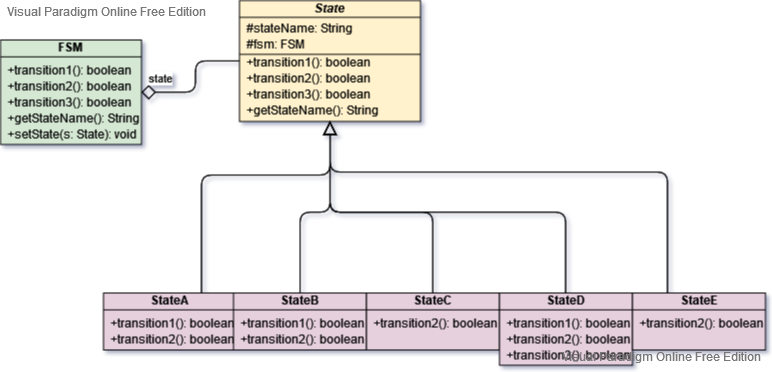

The diagram above was exported from draw.io. Its source (the exported page's mxGraphModel, read from the mxfile embedded in the PNG):
<mxGraphModel version="20210318" sfct="m4AuXsh3inBWKpvEytFO7De9Pz8lw5LHjbVUZQSTJY12gGfoxkCMRra0Nd6cqI" diagramType="ClassDiagram" vpId="dO1Paz6B.LDEBAHD" gridEnabled="false" gridColor="#e0e0e0" gridSize="10" backgroundColor="#ffffff" guidesEnabled="true" textAutoFontSize="false" shapeCaptionAutoFontSize="false" fitTextToContent="false" pageVisible="true" page="1" fixedPaging="undefined" pageWidth="850" pageHeight="1100" connectionArrowsEnabled="true" connectionPointsEnabled="true" mathEnabled="false" shadowVisible="false" connectorAlwaysOnTop="true" collage="false">
  <root>
    <UserObject label="" modelVpId="UO1Paz6B.LDEBAG_" vpId="0O1Paz6B.LDEBAHA" id="0">
      <mxCell />
    </UserObject>
    <UserObject label="" modelVpId="8O1Paz6B.LDEBAHB" vpId="CO1Paz6B.LDEBAHC" id="1">
      <mxCell parent="0" />
    </UserObject>
    <UserObject label="FSM" vpId="X1yHaz6B.LDEBAAc" modelVpId="X1yHaz6B.LDEBAAd" themeFormatsFromTemplate="{&quot;strokeColor&quot;:&quot;#000000&quot;,&quot;fillColor&quot;:&quot;#D5E8D4&quot;}" id="2">
      <operations>
        <Operation signature="+transition1(): boolean" vpId="Z21Paz6B.LDEBAFx" modelVpId="Z21Paz6B.LDEBAFy" />
        <Operation signature="+transition2(): boolean" vpId="Z21Paz6B.LDEBAFz" modelVpId="Z21Paz6B.LDEBAF0" />
        <Operation signature="+transition3(): boolean" vpId="Z21Paz6B.LDEBAF1" modelVpId="Z21Paz6B.LDEBAF2" />
        <Operation signature="+getStateName(): String" vpId="Z21Paz6B.LDEBAF3" modelVpId="Z21Paz6B.LDEBAF4" />
        <Operation signature="+setState(s: State): void" vpId="Z21Paz6B.LDEBAF5" modelVpId="Z21Paz6B.LDEBAF6" />
      </operations>
      <mxCell style="shape=AQ8gg;fillColor=#D5E8D4;verticalAlign=top;spacingTop=-6" vertex="1" parent="1">
        <mxGeometry x="69" y="148.5" width="141" height="104.49999999999997" as="geometry" />
      </mxCell>
    </UserObject>
    <UserObject label="State" vpId="P1yHaz6B.LDEBAAi" modelVpId="P1yHaz6B.LDEBAAj" themeFormatsFromTemplate="{&quot;strokeColor&quot;:&quot;#000000&quot;,&quot;fillColor&quot;:&quot;#FFF2CC&quot;}" id="8">
      <operations>
        <Operation signature="+transition1(): boolean" vpId="921Paz6B.LDEBAGL" modelVpId="921Paz6B.LDEBAGM" />
        <Operation signature="+transition2(): boolean" vpId="921Paz6B.LDEBAGN" modelVpId="921Paz6B.LDEBAGO" />
        <Operation signature="+transition3(): boolean" vpId="921Paz6B.LDEBAGP" modelVpId="921Paz6B.LDEBAGQ" />
        <Operation signature="+getStateName(): String" vpId="921Paz6B.LDEBAGR" modelVpId="921Paz6B.LDEBAGS" />
      </operations>
      <attributes>
        <Attribute signature="#stateName: String" vpId="921Paz6B.LDEBAGH" modelVpId="921Paz6B.LDEBAGI" />
        <Attribute signature="#fsm: FSM" vpId="921Paz6B.LDEBAGJ" modelVpId="921Paz6B.LDEBAGK" />
      </attributes>
      <mxCell style="shape=AQ8gg;fillColor=#FFF2CC;verticalAlign=top;spacingTop=-6;fontStyle=2" vertex="1" parent="1">
        <mxGeometry x="308" y="109" width="181" height="121" as="geometry" />
      </mxCell>
    </UserObject>
    <UserObject label="StateA" vpId="v1yHaz6B.LDEBAAo" modelVpId="v1yHaz6B.LDEBAAp" themeFormatsFromTemplate="{&quot;strokeColor&quot;:&quot;#000000&quot;,&quot;fillColor&quot;:&quot;#E6D0DE&quot;}" id="15">
      <operations>
        <Operation signature="+transition1(): boolean" vpId="T21Paz6B.LDEBAGX" modelVpId="T21Paz6B.LDEBAGY" />
        <Operation signature="+transition2(): boolean" vpId="T21Paz6B.LDEBAGZ" modelVpId="T21Paz6B.LDEBAGa" />
      </operations>
      <mxCell style="shape=AQ8gg;fillColor=#E6D0DE;verticalAlign=top;spacingTop=-6" vertex="1" parent="1">
        <mxGeometry x="172" y="401.5" width="133" height="57" as="geometry" />
      </mxCell>
    </UserObject>
    <UserObject label="" vpId="v1yHaz6B.LDEBAAs" modelVpId="v1yHaz6B.LDEBAAt" themeFormatsFromTemplate="{&quot;strokeColor&quot;:&quot;#000000&quot;}" id="18">
      <mxCell style="shape=hLTL28QVM8GVJT;edgeStyle=orthogonalEdgeStyle;jettySize=auto;orthogonalLoop=1;" edge="1" source="8" target="15" parent="1">
        <mxGeometry relative="1" as="geometry">
          <mxPoint x="302" y="284" as="edgeLabelOffset" />
          <Array as="points">
            <mxPoint x="399" y="283.5" />
            <mxPoint x="270" y="283.5" />
          </Array>
        </mxGeometry>
        <Array as="absPoints">
          <mxPoint x="399" y="230" />
          <mxPoint x="399" y="284" />
          <mxPoint x="270" y="284" />
          <mxPoint x="270" y="402" />
        </Array>
      </mxCell>
    </UserObject>
    <UserObject label="StateB" vpId="v1yHaz6B.LDEBAAw" modelVpId="v1yHaz6B.LDEBAAx" themeFormatsFromTemplate="{&quot;strokeColor&quot;:&quot;#000000&quot;,&quot;fillColor&quot;:&quot;#E6D0DE&quot;}" id="19">
      <operations>
        <Operation signature="+transition1(): boolean" vpId="r21Paz6B.LDEBAGf" modelVpId="r21Paz6B.LDEBAGg" />
        <Operation signature="+transition2(): boolean" vpId="r21Paz6B.LDEBAGh" modelVpId="r21Paz6B.LDEBAGi" />
      </operations>
      <mxCell style="shape=AQ8gg;fillColor=#E6D0DE;verticalAlign=top;spacingTop=-6" vertex="1" parent="1">
        <mxGeometry x="302" y="401.5" width="133" height="57" as="geometry" />
      </mxCell>
    </UserObject>
    <UserObject label="" vpId="f1yHaz6B.LDEBAA0" modelVpId="f1yHaz6B.LDEBAA1" themeFormatsFromTemplate="{&quot;strokeColor&quot;:&quot;#000000&quot;}" id="22">
      <mxCell style="shape=hLTL28QVM8GVJT;edgeStyle=orthogonalEdgeStyle;jettySize=auto;orthogonalLoop=1;" edge="1" source="8" target="19" parent="1">
        <mxGeometry relative="1" as="geometry">
          <mxPoint x="388" y="321" as="edgeLabelOffset" />
        </mxGeometry>
        <Array as="absPoints">
          <mxPoint x="399" y="230" />
          <mxPoint x="399" y="321" />
          <mxPoint x="369" y="321" />
          <mxPoint x="369" y="402" />
        </Array>
      </mxCell>
    </UserObject>
    <UserObject label="" vpId="f1yHaz6B.LDEBAA2" modelVpId="f1yHaz6B.LDEBAA3" themeFormatsFromTemplate="{&quot;strokeColor&quot;:&quot;#000000&quot;}" id="23">
      <fromEnd aggregationKind="Shared" role="state" />
      <mxCell style="shape=mggJwV8GVJT;edgeStyle=orthogonalEdgeStyle;jettySize=auto;orthogonalLoop=1;" edge="1" source="2" target="8" parent="1">
        <mxGeometry relative="1" as="geometry">
          <mxPoint x="264" y="190" as="edgeLabelOffset" />
        </mxGeometry>
        <Array as="absPoints">
          <mxPoint x="210" y="201" />
          <mxPoint x="264" y="201" />
          <mxPoint x="264" y="169" />
          <mxPoint x="308" y="169" />
        </Array>
      </mxCell>
    </UserObject>
    <UserObject label="StateC" themeFormatsFromTemplate="{&quot;strokeColor&quot;:&quot;#000000&quot;,&quot;fillColor&quot;:&quot;#E6D0DE&quot;}" vpId="ifkXaz6B.LDEBACj" modelUuid="e6b62863-0668-4b3a-8830-e0ad2d48c1fc" modelVpId="ifkXaz6B.LDEBACk" id="25">
      <operations>
        <Operation signature="+transition2(): boolean" vpId="H21Paz6B.LDEBAGn" modelVpId="H21Paz6B.LDEBAGo" />
        <Operation signature="+transition2(): boolean" vpId="H21Paz6B.LDEBAGp" modelVpId="H21Paz6B.LDEBAGq" />
      </operations>
      <mxCell style="shape=AQ8gg;fillColor=#E6D0DE;verticalAlign=top;spacingTop=-6" vertex="1" parent="1">
        <mxGeometry x="435" y="401.5" width="133" height="57" as="geometry" />
      </mxCell>
    </UserObject>
    <UserObject label="StateD" themeFormatsFromTemplate="{&quot;strokeColor&quot;:&quot;#000000&quot;,&quot;fillColor&quot;:&quot;#E6D0DE&quot;}" vpId="SfkXaz6B.LDEBACp" modelUuid="143fe79c-93f2-46c9-8052-b1b6e6617b6f" modelVpId="SfkXaz6B.LDEBACq" id="28">
      <operations>
        <Operation signature="+transition1(): boolean" vpId="321Paz6B.LDEBAGx" modelVpId="321Paz6B.LDEBAGy" />
        <Operation signature="+transition2(): boolean" vpId="321Paz6B.LDEBAGz" modelVpId="321Paz6B.LDEBAG0" />
        <Operation signature="+transition3(): boolean" vpId="321Paz6B.LDEBAG1" modelVpId="321Paz6B.LDEBAG2" />
      </operations>
      <mxCell style="shape=AQ8gg;fillColor=#E6D0DE;verticalAlign=top;spacingTop=-6" vertex="1" parent="1">
        <mxGeometry x="568" y="401.5" width="133" height="72.28571428571425" as="geometry" />
      </mxCell>
    </UserObject>
    <UserObject label="StateE" themeFormatsFromTemplate="{&quot;strokeColor&quot;:&quot;#000000&quot;,&quot;fillColor&quot;:&quot;#E6D0DE&quot;}" vpId="PryXaz6B.LDEBADe" modelUuid="1f2a8a18-2b31-4449-8223-9baef4fdf4c9" modelVpId="PryXaz6B.LDEBADf" id="32">
      <operations>
        <Operation signature="+transition2(): boolean" vpId="_21Paz6B.LDEBAG7" modelVpId="_21Paz6B.LDEBAG8" />
        <Operation signature="+transition2(): boolean" vpId="_21Paz6B.LDEBAG9" modelVpId="_21Paz6B.LDEBAG." />
      </operations>
      <mxCell style="shape=AQ8gg;fillColor=#E6D0DE;verticalAlign=top;spacingTop=-6" vertex="1" parent="1">
        <mxGeometry x="700.9957142857145" y="401.50285714285724" width="133" height="57" as="geometry" />
      </mxCell>
    </UserObject>
    <UserObject label="" themeFormatsFromTemplate="{&quot;strokeColor&quot;:&quot;#000000&quot;}" vpId="w1qXaz6B.LDEBAD3" modelUuid="ed2d1e19-4206-45fa-8fe3-cea72f102549" modelVpId="w1qXaz6B.LDEBAD4" id="35">
      <mxCell style="shape=hLTL28QVM8GVJT;edgeStyle=orthogonalEdgeStyle;jettySize=auto;orthogonalLoop=1;entryX=0.5;entryY=0;entryDx=0;entryDy=0;" edge="1" source="8" target="25" parent="1">
        <mxGeometry relative="1" as="geometry">
          <mxPoint x="445" y="321" as="edgeLabelOffset" />
          <mxPoint x="530.7814285714285" y="219.50285714285712" as="sourcePoint" />
          <mxPoint x="530.7814285714285" y="391.00285714285724" as="targetPoint" />
        </mxGeometry>
        <Array as="absPoints">
          <mxPoint x="399" y="230" />
          <mxPoint x="399" y="321" />
          <mxPoint x="501" y="321" />
          <mxPoint x="501" y="401" />
        </Array>
      </mxCell>
    </UserObject>
    <UserObject label="" themeFormatsFromTemplate="{&quot;strokeColor&quot;:&quot;#000000&quot;}" vpId="JznXaz6B.LDEBAFD" modelUuid="f8577e2f-cb68-492b-b68d-d8cef47ff6f1" modelVpId="JznXaz6B.LDEBAFE" id="36">
      <mxCell style="shape=hLTL28QVM8GVJT;edgeStyle=orthogonalEdgeStyle;jettySize=auto;orthogonalLoop=1;entryX=0.5;entryY=0;entryDx=0;entryDy=0;exitX=0.5;exitY=1;exitDx=0;exitDy=0;" edge="1" source="8" target="28" parent="1">
        <mxGeometry relative="1" as="geometry">
          <mxPoint x="512" y="321" as="edgeLabelOffset" />
          <mxPoint x="972" y="453.1428571428571" as="sourcePoint" />
          <mxPoint x="1104.714285714286" y="624.7857142857144" as="targetPoint" />
        </mxGeometry>
        <Array as="absPoints">
          <mxPoint x="398" y="230" />
          <mxPoint x="398" y="321" />
          <mxPoint x="634" y="321" />
          <mxPoint x="634" y="401" />
        </Array>
      </mxCell>
    </UserObject>
    <UserObject label="" themeFormatsFromTemplate="{&quot;strokeColor&quot;:&quot;#000000&quot;}" vpId="AnPXaz6B.LDEBAFJ" modelUuid="a7c82d89-fb47-48d8-9c40-bf569db2ff26" modelVpId="AnPXaz6B.LDEBAFK" id="37">
      <mxCell style="shape=hLTL28QVM8GVJT;edgeStyle=orthogonalEdgeStyle;jettySize=auto;orthogonalLoop=1;" edge="1" source="8" target="32" parent="1">
        <mxGeometry relative="1" as="geometry">
          <mxPoint x="602" y="281" as="edgeLabelOffset" />
          <mxPoint x="1104.857142857143" y="471.71428571428567" as="sourcePoint" />
          <mxPoint x="1237.571428571429" y="643.357142857143" as="targetPoint" />
          <Array as="points">
            <mxPoint x="399" y="280.5" />
            <mxPoint x="736" y="280.5" />
          </Array>
        </mxGeometry>
        <Array as="absPoints">
          <mxPoint x="399" y="230" />
          <mxPoint x="399" y="281" />
          <mxPoint x="736" y="281" />
          <mxPoint x="736" y="402" />
        </Array>
      </mxCell>
    </UserObject>
  </root>
  <PaletteTabs>
    <Item tab="palette-tab-shapes" />
  </PaletteTabs>
  <PaletteIds>
    <Item id="ClassDiagram" />
  </PaletteIds>
</mxGraphModel>